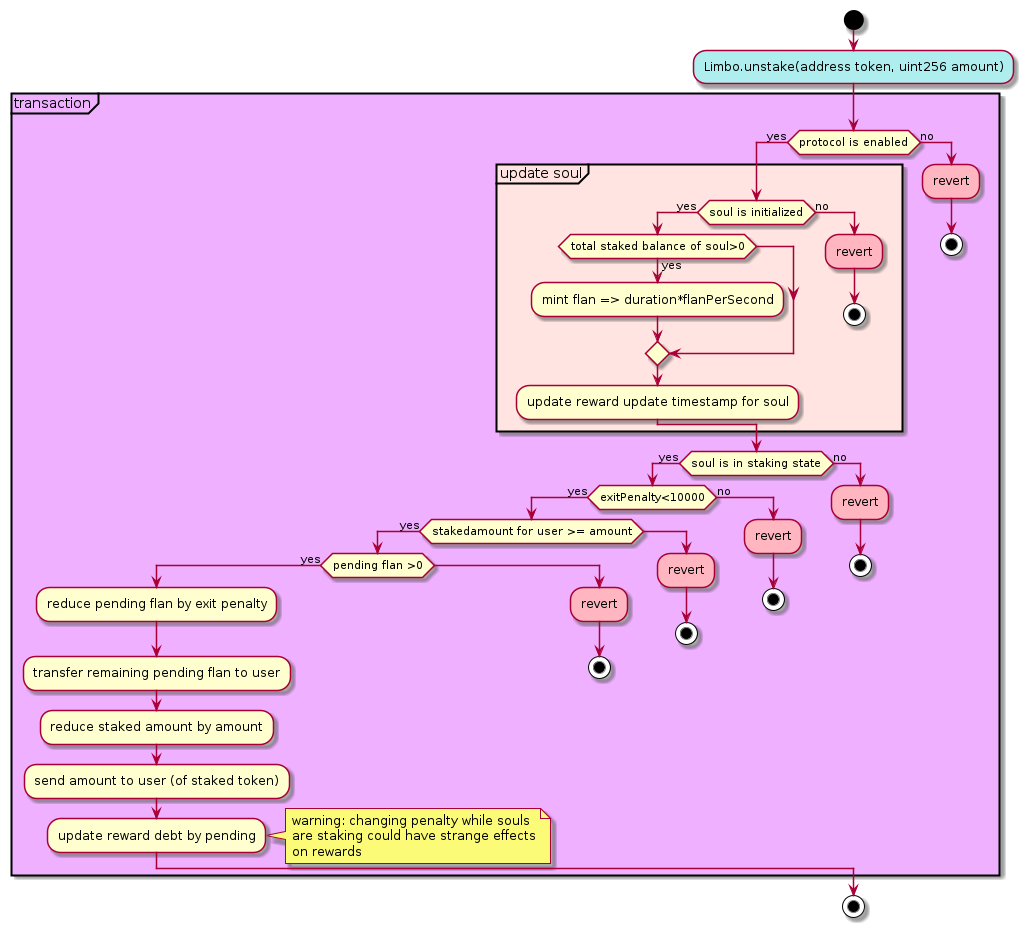

The diagram above was rendered by PlantUML. Its source (embedded in the PNG):
@startuml
!define yoghurt #eeb0ff
start
#PaleTurquoise:Limbo.unstake(address token, uint256 amount);
partition yoghurt "transaction"{
if(protocol is enabled) then (yes)
    partition #MistyRose "update soul"{
        if(soul is initialized) then (yes)
            if(total staked balance of soul>0) then(yes)
                :mint flan => duration*flanPerSecond;
            endif
            :update reward update timestamp for soul;
        else (no)
            #lightpink:revert;
            stop
        endif
    }
    if(soul is in staking state) then (yes)
        if(exitPenalty<10000) then(yes)
            if(stakedamount for user >= amount) then(yes)
                if(pending flan >0) then(yes)
                :reduce pending flan by exit penalty;
                :transfer remaining pending flan to user;
                :reduce staked amount by amount;
                :send amount to user (of staked token);
                :update reward debt by pending; 
                note right
                    warning: changing penalty while souls 
                    are staking could have strange effects
                    on rewards
                end note
                else
                    #lightpink:revert;
                    stop
                endif
            else
                #lightpink:revert;
                stop
            endif
        else (no)
            #lightpink:revert;
            stop
        endif
    else (no)
        #lightpink:revert;
        stop
    endif
else (no)
    #lightpink:revert;
    stop
endif
}
stop
@enduml